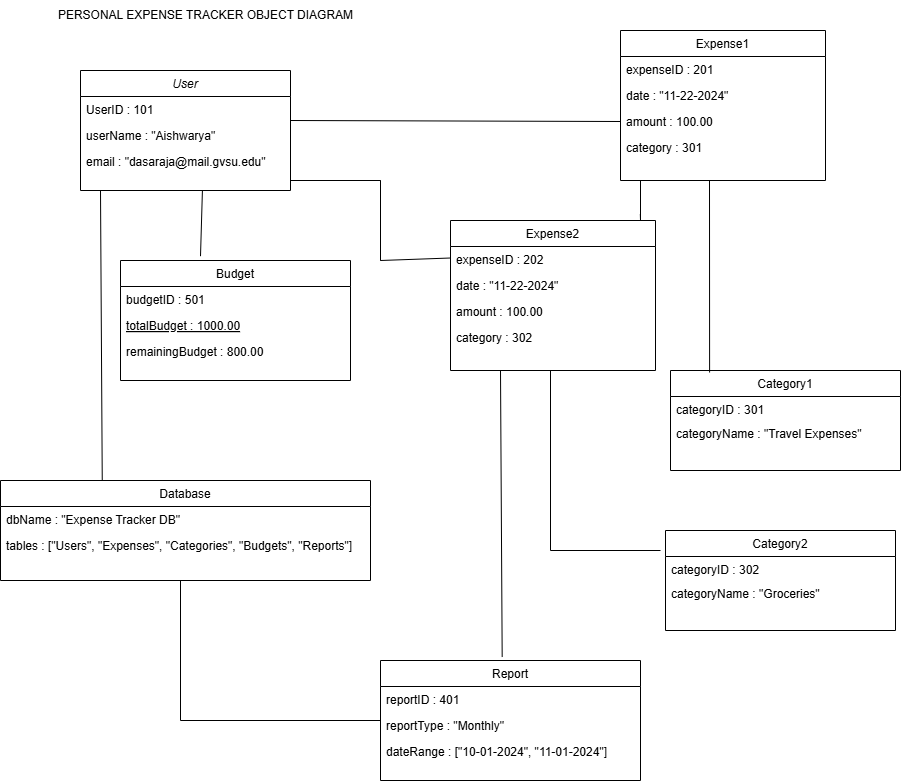

The diagram above was exported from draw.io. Its source (the exported page's mxGraphModel, read from the mxfile embedded in the PNG):
<mxGraphModel dx="1259" dy="655" grid="1" gridSize="10" guides="1" tooltips="1" connect="1" arrows="1" fold="1" page="1" pageScale="1" pageWidth="1200" pageHeight="1920" math="0" shadow="0">
  <root>
    <mxCell id="WIyWlLk6GJQsqaUBKTNV-0" />
    <mxCell id="WIyWlLk6GJQsqaUBKTNV-1" parent="WIyWlLk6GJQsqaUBKTNV-0" />
    <mxCell id="zkfFHV4jXpPFQw0GAbJ--0" value="User" style="swimlane;fontStyle=2;align=center;verticalAlign=top;childLayout=stackLayout;horizontal=1;startSize=26;horizontalStack=0;resizeParent=1;resizeLast=0;collapsible=1;marginBottom=0;rounded=0;shadow=0;strokeWidth=1;" parent="WIyWlLk6GJQsqaUBKTNV-1" vertex="1">
      <mxGeometry x="170" y="80" width="210" height="120" as="geometry">
        <mxRectangle x="230" y="140" width="160" height="26" as="alternateBounds" />
      </mxGeometry>
    </mxCell>
    <mxCell id="zkfFHV4jXpPFQw0GAbJ--2" value="UserID : 101" style="text;align=left;verticalAlign=top;spacingLeft=4;spacingRight=4;overflow=hidden;rotatable=0;points=[[0,0.5],[1,0.5]];portConstraint=eastwest;rounded=0;shadow=0;html=0;" parent="zkfFHV4jXpPFQw0GAbJ--0" vertex="1">
      <mxGeometry y="26" width="210" height="26" as="geometry" />
    </mxCell>
    <mxCell id="zkfFHV4jXpPFQw0GAbJ--1" value="userName : &quot;Aishwarya&quot;" style="text;align=left;verticalAlign=top;spacingLeft=4;spacingRight=4;overflow=hidden;rotatable=0;points=[[0,0.5],[1,0.5]];portConstraint=eastwest;" parent="zkfFHV4jXpPFQw0GAbJ--0" vertex="1">
      <mxGeometry y="52" width="210" height="26" as="geometry" />
    </mxCell>
    <mxCell id="zkfFHV4jXpPFQw0GAbJ--3" value="email : &quot;dasaraja@mail.gvsu.edu&quot;" style="text;align=left;verticalAlign=top;spacingLeft=4;spacingRight=4;overflow=hidden;rotatable=0;points=[[0,0.5],[1,0.5]];portConstraint=eastwest;rounded=0;shadow=0;html=0;" parent="zkfFHV4jXpPFQw0GAbJ--0" vertex="1">
      <mxGeometry y="78" width="210" height="26" as="geometry" />
    </mxCell>
    <mxCell id="zkfFHV4jXpPFQw0GAbJ--6" value="Budget" style="swimlane;fontStyle=0;align=center;verticalAlign=top;childLayout=stackLayout;horizontal=1;startSize=26;horizontalStack=0;resizeParent=1;resizeLast=0;collapsible=1;marginBottom=0;rounded=0;shadow=0;strokeWidth=1;" parent="WIyWlLk6GJQsqaUBKTNV-1" vertex="1">
      <mxGeometry x="210" y="270" width="230" height="120" as="geometry">
        <mxRectangle x="130" y="380" width="160" height="26" as="alternateBounds" />
      </mxGeometry>
    </mxCell>
    <mxCell id="zkfFHV4jXpPFQw0GAbJ--7" value="budgetID : 501" style="text;align=left;verticalAlign=top;spacingLeft=4;spacingRight=4;overflow=hidden;rotatable=0;points=[[0,0.5],[1,0.5]];portConstraint=eastwest;" parent="zkfFHV4jXpPFQw0GAbJ--6" vertex="1">
      <mxGeometry y="26" width="230" height="26" as="geometry" />
    </mxCell>
    <mxCell id="zkfFHV4jXpPFQw0GAbJ--10" value="totalBudget : 1000.00" style="text;align=left;verticalAlign=top;spacingLeft=4;spacingRight=4;overflow=hidden;rotatable=0;points=[[0,0.5],[1,0.5]];portConstraint=eastwest;fontStyle=4" parent="zkfFHV4jXpPFQw0GAbJ--6" vertex="1">
      <mxGeometry y="52" width="230" height="26" as="geometry" />
    </mxCell>
    <mxCell id="zkfFHV4jXpPFQw0GAbJ--8" value="remainingBudget : 800.00" style="text;align=left;verticalAlign=top;spacingLeft=4;spacingRight=4;overflow=hidden;rotatable=0;points=[[0,0.5],[1,0.5]];portConstraint=eastwest;rounded=0;shadow=0;html=0;" parent="zkfFHV4jXpPFQw0GAbJ--6" vertex="1">
      <mxGeometry y="78" width="230" height="26" as="geometry" />
    </mxCell>
    <mxCell id="zkfFHV4jXpPFQw0GAbJ--13" value="Report" style="swimlane;fontStyle=0;align=center;verticalAlign=top;childLayout=stackLayout;horizontal=1;startSize=26;horizontalStack=0;resizeParent=1;resizeLast=0;collapsible=1;marginBottom=0;rounded=0;shadow=0;strokeWidth=1;" parent="WIyWlLk6GJQsqaUBKTNV-1" vertex="1">
      <mxGeometry x="470" y="670" width="260" height="120" as="geometry">
        <mxRectangle x="340" y="380" width="170" height="26" as="alternateBounds" />
      </mxGeometry>
    </mxCell>
    <mxCell id="zkfFHV4jXpPFQw0GAbJ--14" value="reportID : 401" style="text;align=left;verticalAlign=top;spacingLeft=4;spacingRight=4;overflow=hidden;rotatable=0;points=[[0,0.5],[1,0.5]];portConstraint=eastwest;" parent="zkfFHV4jXpPFQw0GAbJ--13" vertex="1">
      <mxGeometry y="26" width="260" height="26" as="geometry" />
    </mxCell>
    <mxCell id="hnnxQ1I7rH3a7kU05c8e-26" value="reportType : &quot;Monthly&quot;" style="text;align=left;verticalAlign=top;spacingLeft=4;spacingRight=4;overflow=hidden;rotatable=0;points=[[0,0.5],[1,0.5]];portConstraint=eastwest;" parent="zkfFHV4jXpPFQw0GAbJ--13" vertex="1">
      <mxGeometry y="52" width="260" height="26" as="geometry" />
    </mxCell>
    <mxCell id="hnnxQ1I7rH3a7kU05c8e-18" value="dateRange : [&quot;10-01-2024&quot;, &quot;11-01-2024&quot;] " style="text;align=left;verticalAlign=top;spacingLeft=4;spacingRight=4;overflow=hidden;rotatable=0;points=[[0,0.5],[1,0.5]];portConstraint=eastwest;" parent="zkfFHV4jXpPFQw0GAbJ--13" vertex="1">
      <mxGeometry y="78" width="260" height="26" as="geometry" />
    </mxCell>
    <mxCell id="zkfFHV4jXpPFQw0GAbJ--17" value="Expense1" style="swimlane;fontStyle=0;align=center;verticalAlign=top;childLayout=stackLayout;horizontal=1;startSize=26;horizontalStack=0;resizeParent=1;resizeLast=0;collapsible=1;marginBottom=0;rounded=0;shadow=0;strokeWidth=1;" parent="WIyWlLk6GJQsqaUBKTNV-1" vertex="1">
      <mxGeometry x="710" y="40" width="205" height="150" as="geometry">
        <mxRectangle x="550" y="140" width="160" height="26" as="alternateBounds" />
      </mxGeometry>
    </mxCell>
    <mxCell id="zkfFHV4jXpPFQw0GAbJ--18" value="expenseID : 201    &#10;&#10;" style="text;align=left;verticalAlign=top;spacingLeft=4;spacingRight=4;overflow=hidden;rotatable=0;points=[[0,0.5],[1,0.5]];portConstraint=eastwest;" parent="zkfFHV4jXpPFQw0GAbJ--17" vertex="1">
      <mxGeometry y="26" width="205" height="26" as="geometry" />
    </mxCell>
    <mxCell id="zkfFHV4jXpPFQw0GAbJ--19" value="date : &quot;11-22-2024&quot;" style="text;align=left;verticalAlign=top;spacingLeft=4;spacingRight=4;overflow=hidden;rotatable=0;points=[[0,0.5],[1,0.5]];portConstraint=eastwest;rounded=0;shadow=0;html=0;" parent="zkfFHV4jXpPFQw0GAbJ--17" vertex="1">
      <mxGeometry y="52" width="205" height="26" as="geometry" />
    </mxCell>
    <mxCell id="zkfFHV4jXpPFQw0GAbJ--20" value="amount : 100.00" style="text;align=left;verticalAlign=top;spacingLeft=4;spacingRight=4;overflow=hidden;rotatable=0;points=[[0,0.5],[1,0.5]];portConstraint=eastwest;rounded=0;shadow=0;html=0;" parent="zkfFHV4jXpPFQw0GAbJ--17" vertex="1">
      <mxGeometry y="78" width="205" height="26" as="geometry" />
    </mxCell>
    <mxCell id="zkfFHV4jXpPFQw0GAbJ--21" value="category : 301" style="text;align=left;verticalAlign=top;spacingLeft=4;spacingRight=4;overflow=hidden;rotatable=0;points=[[0,0.5],[1,0.5]];portConstraint=eastwest;rounded=0;shadow=0;html=0;" parent="zkfFHV4jXpPFQw0GAbJ--17" vertex="1">
      <mxGeometry y="104" width="205" height="26" as="geometry" />
    </mxCell>
    <mxCell id="hnnxQ1I7rH3a7kU05c8e-28" value="Database" style="swimlane;fontStyle=0;align=center;verticalAlign=top;childLayout=stackLayout;horizontal=1;startSize=26;horizontalStack=0;resizeParent=1;resizeLast=0;collapsible=1;marginBottom=0;rounded=0;shadow=0;strokeWidth=1;" parent="WIyWlLk6GJQsqaUBKTNV-1" vertex="1">
      <mxGeometry x="90" y="490" width="370" height="100" as="geometry">
        <mxRectangle x="340" y="380" width="170" height="26" as="alternateBounds" />
      </mxGeometry>
    </mxCell>
    <mxCell id="hnnxQ1I7rH3a7kU05c8e-29" value="dbName : &quot;Expense Tracker DB&quot;" style="text;align=left;verticalAlign=top;spacingLeft=4;spacingRight=4;overflow=hidden;rotatable=0;points=[[0,0.5],[1,0.5]];portConstraint=eastwest;" parent="hnnxQ1I7rH3a7kU05c8e-28" vertex="1">
      <mxGeometry y="26" width="370" height="26" as="geometry" />
    </mxCell>
    <mxCell id="hnnxQ1I7rH3a7kU05c8e-30" value="tables : [&quot;Users&quot;, &quot;Expenses&quot;, &quot;Categories&quot;, &quot;Budgets&quot;, &quot;Reports&quot;]" style="text;align=left;verticalAlign=top;spacingLeft=4;spacingRight=4;overflow=hidden;rotatable=0;points=[[0,0.5],[1,0.5]];portConstraint=eastwest;" parent="hnnxQ1I7rH3a7kU05c8e-28" vertex="1">
      <mxGeometry y="52" width="370" height="26" as="geometry" />
    </mxCell>
    <mxCell id="hnnxQ1I7rH3a7kU05c8e-41" value="Category1" style="swimlane;fontStyle=0;align=center;verticalAlign=top;childLayout=stackLayout;horizontal=1;startSize=26;horizontalStack=0;resizeParent=1;resizeLast=0;collapsible=1;marginBottom=0;rounded=0;shadow=0;strokeWidth=1;" parent="WIyWlLk6GJQsqaUBKTNV-1" vertex="1">
      <mxGeometry x="760" y="380" width="230" height="100" as="geometry">
        <mxRectangle x="340" y="380" width="170" height="26" as="alternateBounds" />
      </mxGeometry>
    </mxCell>
    <mxCell id="hnnxQ1I7rH3a7kU05c8e-42" value="categoryID : 301" style="text;align=left;verticalAlign=top;spacingLeft=4;spacingRight=4;overflow=hidden;rotatable=0;points=[[0,0.5],[1,0.5]];portConstraint=eastwest;" parent="hnnxQ1I7rH3a7kU05c8e-41" vertex="1">
      <mxGeometry y="26" width="230" height="24" as="geometry" />
    </mxCell>
    <mxCell id="hnnxQ1I7rH3a7kU05c8e-47" value="categoryName : &quot;Travel Expenses&quot;" style="text;align=left;verticalAlign=top;spacingLeft=4;spacingRight=4;overflow=hidden;rotatable=0;points=[[0,0.5],[1,0.5]];portConstraint=eastwest;" parent="hnnxQ1I7rH3a7kU05c8e-41" vertex="1">
      <mxGeometry y="50" width="230" height="36" as="geometry" />
    </mxCell>
    <mxCell id="-5eKnAXzNet4aOB24q9_-27" value="PERSONAL EXPENSE TRACKER OBJECT DIAGRAM" style="text;html=1;align=center;verticalAlign=middle;resizable=0;points=[];autosize=1;strokeColor=none;fillColor=none;" parent="WIyWlLk6GJQsqaUBKTNV-1" vertex="1">
      <mxGeometry x="135" y="10" width="320" height="30" as="geometry" />
    </mxCell>
    <mxCell id="85sb1cLzIrcJdr3K1siD-6" value="Expense2" style="swimlane;fontStyle=0;align=center;verticalAlign=top;childLayout=stackLayout;horizontal=1;startSize=26;horizontalStack=0;resizeParent=1;resizeLast=0;collapsible=1;marginBottom=0;rounded=0;shadow=0;strokeWidth=1;" parent="WIyWlLk6GJQsqaUBKTNV-1" vertex="1">
      <mxGeometry x="540" y="230" width="205" height="150" as="geometry">
        <mxRectangle x="550" y="140" width="160" height="26" as="alternateBounds" />
      </mxGeometry>
    </mxCell>
    <mxCell id="85sb1cLzIrcJdr3K1siD-7" value="expenseID : 202    &#10;&#10;" style="text;align=left;verticalAlign=top;spacingLeft=4;spacingRight=4;overflow=hidden;rotatable=0;points=[[0,0.5],[1,0.5]];portConstraint=eastwest;" parent="85sb1cLzIrcJdr3K1siD-6" vertex="1">
      <mxGeometry y="26" width="205" height="26" as="geometry" />
    </mxCell>
    <mxCell id="85sb1cLzIrcJdr3K1siD-8" value="date : &quot;11-22-2024&quot;" style="text;align=left;verticalAlign=top;spacingLeft=4;spacingRight=4;overflow=hidden;rotatable=0;points=[[0,0.5],[1,0.5]];portConstraint=eastwest;rounded=0;shadow=0;html=0;" parent="85sb1cLzIrcJdr3K1siD-6" vertex="1">
      <mxGeometry y="52" width="205" height="26" as="geometry" />
    </mxCell>
    <mxCell id="85sb1cLzIrcJdr3K1siD-9" value="amount : 100.00" style="text;align=left;verticalAlign=top;spacingLeft=4;spacingRight=4;overflow=hidden;rotatable=0;points=[[0,0.5],[1,0.5]];portConstraint=eastwest;rounded=0;shadow=0;html=0;" parent="85sb1cLzIrcJdr3K1siD-6" vertex="1">
      <mxGeometry y="78" width="205" height="26" as="geometry" />
    </mxCell>
    <mxCell id="85sb1cLzIrcJdr3K1siD-10" value="category : 302" style="text;align=left;verticalAlign=top;spacingLeft=4;spacingRight=4;overflow=hidden;rotatable=0;points=[[0,0.5],[1,0.5]];portConstraint=eastwest;rounded=0;shadow=0;html=0;" parent="85sb1cLzIrcJdr3K1siD-6" vertex="1">
      <mxGeometry y="104" width="205" height="26" as="geometry" />
    </mxCell>
    <mxCell id="85sb1cLzIrcJdr3K1siD-11" value="Category2" style="swimlane;fontStyle=0;align=center;verticalAlign=top;childLayout=stackLayout;horizontal=1;startSize=26;horizontalStack=0;resizeParent=1;resizeLast=0;collapsible=1;marginBottom=0;rounded=0;shadow=0;strokeWidth=1;" parent="WIyWlLk6GJQsqaUBKTNV-1" vertex="1">
      <mxGeometry x="755" y="540" width="230" height="100" as="geometry">
        <mxRectangle x="340" y="380" width="170" height="26" as="alternateBounds" />
      </mxGeometry>
    </mxCell>
    <mxCell id="85sb1cLzIrcJdr3K1siD-12" value="categoryID : 302" style="text;align=left;verticalAlign=top;spacingLeft=4;spacingRight=4;overflow=hidden;rotatable=0;points=[[0,0.5],[1,0.5]];portConstraint=eastwest;" parent="85sb1cLzIrcJdr3K1siD-11" vertex="1">
      <mxGeometry y="26" width="230" height="24" as="geometry" />
    </mxCell>
    <mxCell id="85sb1cLzIrcJdr3K1siD-13" value="categoryName : &quot;Groceries&quot;" style="text;align=left;verticalAlign=top;spacingLeft=4;spacingRight=4;overflow=hidden;rotatable=0;points=[[0,0.5],[1,0.5]];portConstraint=eastwest;" parent="85sb1cLzIrcJdr3K1siD-11" vertex="1">
      <mxGeometry y="50" width="230" height="36" as="geometry" />
    </mxCell>
    <mxCell id="85sb1cLzIrcJdr3K1siD-14" value="" style="endArrow=none;html=1;rounded=0;entryX=0;entryY=0.5;entryDx=0;entryDy=0;" parent="WIyWlLk6GJQsqaUBKTNV-1" target="zkfFHV4jXpPFQw0GAbJ--20" edge="1">
      <mxGeometry width="50" height="50" relative="1" as="geometry">
        <mxPoint x="380" y="130" as="sourcePoint" />
        <mxPoint x="430" y="80" as="targetPoint" />
      </mxGeometry>
    </mxCell>
    <mxCell id="85sb1cLzIrcJdr3K1siD-15" value="" style="endArrow=none;html=1;rounded=0;" parent="WIyWlLk6GJQsqaUBKTNV-1" edge="1">
      <mxGeometry width="50" height="50" relative="1" as="geometry">
        <mxPoint x="380" y="190" as="sourcePoint" />
        <mxPoint x="470" y="190" as="targetPoint" />
        <Array as="points">
          <mxPoint x="470" y="190" />
          <mxPoint x="470" y="270" />
        </Array>
      </mxGeometry>
    </mxCell>
    <mxCell id="85sb1cLzIrcJdr3K1siD-16" value="" style="endArrow=none;html=1;rounded=0;entryX=0;entryY=0.25;entryDx=0;entryDy=0;" parent="WIyWlLk6GJQsqaUBKTNV-1" target="85sb1cLzIrcJdr3K1siD-6" edge="1">
      <mxGeometry width="50" height="50" relative="1" as="geometry">
        <mxPoint x="470" y="270" as="sourcePoint" />
        <mxPoint x="780" y="270" as="targetPoint" />
      </mxGeometry>
    </mxCell>
    <mxCell id="85sb1cLzIrcJdr3K1siD-17" value="" style="endArrow=none;html=1;rounded=0;exitX=0.17;exitY=0.02;exitDx=0;exitDy=0;exitPerimeter=0;" parent="WIyWlLk6GJQsqaUBKTNV-1" source="hnnxQ1I7rH3a7kU05c8e-41" edge="1">
      <mxGeometry width="50" height="50" relative="1" as="geometry">
        <mxPoint x="740" y="240" as="sourcePoint" />
        <mxPoint x="799" y="190" as="targetPoint" />
      </mxGeometry>
    </mxCell>
    <mxCell id="85sb1cLzIrcJdr3K1siD-18" value="" style="endArrow=none;html=1;rounded=0;" parent="WIyWlLk6GJQsqaUBKTNV-1" edge="1">
      <mxGeometry width="50" height="50" relative="1" as="geometry">
        <mxPoint x="640" y="560" as="sourcePoint" />
        <mxPoint x="640" y="380" as="targetPoint" />
      </mxGeometry>
    </mxCell>
    <mxCell id="85sb1cLzIrcJdr3K1siD-20" value="" style="endArrow=none;html=1;rounded=0;" parent="WIyWlLk6GJQsqaUBKTNV-1" edge="1">
      <mxGeometry width="50" height="50" relative="1" as="geometry">
        <mxPoint x="640" y="560" as="sourcePoint" />
        <mxPoint x="750" y="560" as="targetPoint" />
      </mxGeometry>
    </mxCell>
    <mxCell id="85sb1cLzIrcJdr3K1siD-21" value="" style="endArrow=none;html=1;rounded=0;exitX=0.296;exitY=-0.036;exitDx=0;exitDy=0;exitPerimeter=0;" parent="WIyWlLk6GJQsqaUBKTNV-1" edge="1">
      <mxGeometry width="50" height="50" relative="1" as="geometry">
        <mxPoint x="289.99999999999994" y="265.67999999999995" as="sourcePoint" />
        <mxPoint x="291.92" y="200" as="targetPoint" />
        <Array as="points" />
      </mxGeometry>
    </mxCell>
    <mxCell id="85sb1cLzIrcJdr3K1siD-22" value="" style="endArrow=none;html=1;rounded=0;exitX=0.468;exitY=-0.029;exitDx=0;exitDy=0;exitPerimeter=0;" parent="WIyWlLk6GJQsqaUBKTNV-1" source="zkfFHV4jXpPFQw0GAbJ--13" edge="1">
      <mxGeometry width="50" height="50" relative="1" as="geometry">
        <mxPoint x="540" y="430" as="sourcePoint" />
        <mxPoint x="590" y="380" as="targetPoint" />
      </mxGeometry>
    </mxCell>
    <mxCell id="85sb1cLzIrcJdr3K1siD-23" value="" style="endArrow=none;html=1;rounded=0;exitX=0.926;exitY=-0.041;exitDx=0;exitDy=0;exitPerimeter=0;" parent="WIyWlLk6GJQsqaUBKTNV-1" source="85sb1cLzIrcJdr3K1siD-6" edge="1">
      <mxGeometry width="50" height="50" relative="1" as="geometry">
        <mxPoint x="680" y="240" as="sourcePoint" />
        <mxPoint x="730" y="190" as="targetPoint" />
        <Array as="points">
          <mxPoint x="730" y="230" />
        </Array>
      </mxGeometry>
    </mxCell>
    <mxCell id="85sb1cLzIrcJdr3K1siD-24" value="" style="endArrow=none;html=1;rounded=0;exitX=0.275;exitY=0.002;exitDx=0;exitDy=0;exitPerimeter=0;" parent="WIyWlLk6GJQsqaUBKTNV-1" source="hnnxQ1I7rH3a7kU05c8e-28" edge="1">
      <mxGeometry width="50" height="50" relative="1" as="geometry">
        <mxPoint x="190" y="240" as="sourcePoint" />
        <mxPoint x="190" y="200" as="targetPoint" />
      </mxGeometry>
    </mxCell>
    <mxCell id="85sb1cLzIrcJdr3K1siD-25" value="" style="endArrow=none;html=1;rounded=0;" parent="WIyWlLk6GJQsqaUBKTNV-1" edge="1">
      <mxGeometry width="50" height="50" relative="1" as="geometry">
        <mxPoint x="270" y="730" as="sourcePoint" />
        <mxPoint x="270" y="590" as="targetPoint" />
      </mxGeometry>
    </mxCell>
    <mxCell id="85sb1cLzIrcJdr3K1siD-26" value="" style="endArrow=none;html=1;rounded=0;" parent="WIyWlLk6GJQsqaUBKTNV-1" edge="1">
      <mxGeometry width="50" height="50" relative="1" as="geometry">
        <mxPoint x="270" y="730" as="sourcePoint" />
        <mxPoint x="470" y="730" as="targetPoint" />
      </mxGeometry>
    </mxCell>
  </root>
</mxGraphModel>